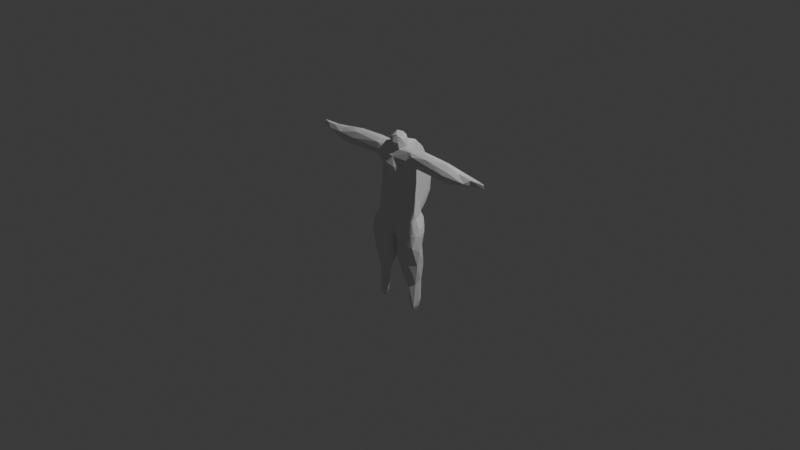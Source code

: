 # Source: bogfin_full_exo.blend  (saved by Blender 5.1.30; exported with 4.5.12 LTS)
import bpy
from mathutils import Matrix  # noqa: F401  (used for matrix-valued properties, if any)

bpy.ops.wm.read_factory_settings(use_empty=True)
scene = bpy.context.scene
scene.name = 'Scene'

# ---- collections
col_collection = bpy.data.collections.new('Collection'); scene.collection.children.link(col_collection)

# ---- world
world_world = bpy.data.worlds.new('World'); scene.world = world_world
world_world.use_nodes = True; world_world.node_tree.nodes.clear()
_N = world_world.node_tree.nodes; _L = world_world.node_tree.links
n0 = _N.new('ShaderNodeOutputWorld'); n0.name = 'World Output'; n0.location = (200, 100)
n1 = _N.new('ShaderNodeBackground'); n1.name = 'Background'; n1.location = (-200, 100)
n1.inputs[0].default_value = (0.05088, 0.05088, 0.05088, 1.0)
_L.new(n1.outputs[0], n0.inputs[0])
n0.is_active_output = True
world_world.color = (0.05088, 0.05088, 0.05088)
world_world.sun_shadow_jitter_overblur = 0.0

# ---- cameras
cam_camera = bpy.data.cameras.new('Camera')
cam_camera.clip_end = 100.0
cam_camera.ortho_scale = 7.314

# ---- lights
light_light = bpy.data.lights.new('Light', 'POINT')
light_light.energy = 1000.0
light_light.shadow_soft_size = 0.1

# ---- meshes
me_b_ziercurve_002 = bpy.data.meshes.new('BézierCurve.002')
me_b_ziercurve_002.from_pydata([(-0.3229, -0.02845, -0.2682), (-0.2379, 0.001024, -0.9833), (-0.2057, -0.0183, -0.9518), (-0.1995, 0.005093, -0.9615), (-0.2622, -0.02286, -0.9239), (-0.2383, -0.04216, -0.8987), (-0.2171, -0.04409, -0.8575), (-0.1613, -0.02057, -0.7477), (-0.2626, -0.01599, -0.6389), (-0.2269, -0.04058, -0.652), (-0.1786, -0.03947, -0.7228), (-0.1705, -0.05481, -0.6237), (-0.2932, -0.051, -0.4121), (-0.2386, -0.08218, -0.4406), (-0.142, -0.07491, -0.5222), (-0.3009, -0.0169, -0.4382), (-0.2633, -0.09733, -0.2824), (-0.08343, -0.08213, -0.3803), (-0.3001, -0.09436, -0.186), (-0.2232, -0.1135, -0.1925), (-0.171, -0.09534, -0.09151), (-0.1575, -0.09284, -0.2401), (-0.3023, -0.05968, -0.04988), (-0.3236, -0.02307, -0.07174), (-0.3024, 0.0003389, 0.01626), (-0.227, -0.0554, 0.05999), (-0.26, -0.1001, -0.09562), (-0.1691, -0.08436, 0.02845), (-0.1377, -0.02083, -0.6483), (-0.1027, -0.05746, -0.543), (-0.1012, -0.03734, -0.5693), (-0.05927, -0.04692, -0.5037), (-0.03852, 0.04989, -0.3844), (-0.03764, -0.06301, -0.1866), (-0.03221, -0.0437, -0.3924), (-0.07676, -0.08094, -0.2165), (-0.02462, -0.0143, -0.1948), (-0.002927, -0.06951, -0.09954), (-0.0034, -0.02991, -0.1396), (0.005291, -0.007976, -0.1203), (-1.14, -0.0003699, 0.7002), (-1.142, -0.01318, 0.7275), (-1.062, -0.02002, 0.7616), (-1.038, -0.01037, 0.695), (-0.9956, -0.03947, 0.7116), (-0.951, -0.01811, 0.7584), (-0.8863, -0.02485, 0.6699), (-0.8924, -0.06223, 0.693), (-0.8206, -0.06452, 0.73), (-0.7989, -0.01941, 0.7704), (-0.7792, -0.05579, 0.6492), (-0.7215, 0.01407, 0.6369), (-0.6311, -0.01418, 0.6209), (-0.5961, -0.08129, 0.6781), (-0.5973, -0.08701, 0.7327), (-0.5682, -0.0565, 0.7956), (-0.5957, -0.0572, 0.6428), (-0.6844, -0.005617, 0.8001), (-0.4432, -0.02292, 0.8199), (-0.3016, 0.02634, 0.649), (-0.2088, -0.0895, 0.7309), (-0.2391, -0.07287, 0.79), (-0.2626, -0.05828, 0.6621), (-0.2983, 0.0233, 0.8236), (-0.2541, -0.03149, 0.8216), (-0.2533, -0.002318, 0.08937), (-0.1831, -0.08652, 0.1909), (-0.2357, -0.02435, 0.1996), (-0.1958, -0.04515, 0.4739), (-0.2502, -0.009764, 0.6238), (-0.2074, 0.009809, 0.5614), (-0.1961, -0.04227, 0.5904), (-0.1068, -0.0122, 0.8167), (-0.1172, 0.01976, 0.8183), (-0.12, -0.09531, 0.1416), (0.0004072, -0.08207, 0.3344), (-0.1287, -0.08621, 0.4119), (-0.04945, -0.08843, 0.3549), (-0.1122, -0.1164, 0.5346), (-0.05712, -0.1222, 0.4412), (-0.1394, -0.08635, 0.6413), (-0.04433, -0.12, 0.6362), (-0.001096, -0.1374, 0.5314), (-0.08229, -0.03883, 0.8069), (0.002524, -0.08983, 0.7115), (-0.04341, -0.05348, 0.7785), (-0.07612, -0.05035, 0.8887), (-0.08815, 0.0006156, 0.9111), (-0.02931, -0.06091, 0.9168), (-0.0179, -0.009385, 0.9636), (-0.007233, -0.07925, 0.8587), (-0.258, 0.02752, -0.9278), (-0.2746, 0.02364, -0.8416), (-0.263, 0.06102, -0.8356), (-0.2191, 0.06438, -0.842), (-0.2059, 0.0455, -0.9094), (-0.1684, 0.01751, -0.7883), (-0.2771, 0.02397, -0.6042), (-0.2603, 0.06879, -0.6203), (-0.2276, 0.07432, -0.6364), (-0.1585, 0.03718, -0.6303), (-0.2443, 0.102, -0.4727), (-0.2974, 0.05288, -0.3985), (-0.2166, 0.08207, -0.3528), (-0.3042, 0.03393, -0.1706), (-0.2348, 0.08119, -0.2629), (-0.2006, 0.1532, -0.153), (-0.3095, 0.05143, -0.05915), (-0.2574, 0.09207, 0.03507), (-0.2043, 0.1601, -0.08095), (-0.1207, 0.0515, -0.5235), (-0.1237, 0.08603, -0.4301), (-0.1742, 0.1068, -0.266), (-0.1024, 0.093, -0.2752), (-0.05778, 0.05915, -0.1976), (-0.1127, 0.1716, -0.08059), (-0.05443, 0.1502, 0.04097), (-0.1162, 0.1276, -0.1835), (-0.06871, 0.09793, -0.1434), (-0.002761, 0.1116, -0.06295), (0.0001244, 0.1427, -0.007255), (-0.008149, 0.0255, -0.08205), (-0.1933, 0.1511, 0.04754), (-1.119, 0.02199, 0.7205), (-1.119, 0.001302, 0.7628), (-0.8485, 0.03082, 0.694), (-0.9249, 0.02504, 0.7564), (-0.9078, 0.04148, 0.7362), (-0.7834, 0.0625, 0.7499), (-0.5939, 0.04992, 0.6418), (-0.8097, 0.0397, 0.7686), (-0.588, 0.08092, 0.7231), (-0.4435, 0.07517, 0.7815), (-0.4233, 0.09086, 0.722), (-0.5677, 0.03803, 0.807), (-0.2673, 0.05838, 0.6599), (-0.2452, 0.08816, 0.7146), (-0.3081, 0.05915, 0.8073), (-0.1875, 0.1213, 0.1081), (-0.2057, 0.03952, 0.4174), (-0.2253, 0.07826, 0.1204), (-0.1813, 0.09062, 0.2272), (-0.1756, 0.0682, 0.5994), (-0.1476, 0.1093, 0.6845), (-0.1805, 0.08052, 0.7745), (-0.06938, 0.1097, 0.1136), (-0.002371, 0.07914, 0.1726), (-0.001974, 0.1038, 0.07829), (-0.1408, 0.08451, 0.3703), (-0.09052, 0.09545, 0.2284), (-0.0001249, 0.07541, 0.4389), (-0.1079, 0.1154, 0.5153), (-0.09275, 0.09533, 0.3721), (-0.07403, 0.1248, 0.6683), (-0.002612, 0.1143, 0.6345), (-0.07844, 0.1076, 0.7372), (-0.002472, 0.09609, 0.7218), (0.0001589, 0.05811, 0.7779), (-0.0688, 0.05118, 0.8037), (-0.07618, 0.0524, 0.8795), (-0.04412, 0.04476, 0.9355), (-0.004872, 0.0791, 0.8587), (0.01383, 0.04208, 0.9435), (0.04634, 0.05364, 0.9169), (0.158, -0.002437, -0.7615), (0.06186, -0.0392, -0.5043), (0.1274, -0.0662, -0.5669), (0.1089, -0.03074, -0.5756), (0.07976, 0.07118, -0.4302), (0.1465, -0.02446, -0.6643), (0.02163, -0.009887, -0.3441), (0.03803, 0.04895, -0.3866), (0.04032, -0.05841, -0.4121), (0.04333, -0.07005, -0.1924), (0.08164, -0.08176, -0.3642), (0.1438, -0.09141, -0.2352), (0.02381, -0.00998, -0.176), (0.01423, -0.06129, -0.139), (-0.008498, -0.09074, 0.04887), (0.1648, -0.09478, -0.09399), (0.2312, 0.002471, -0.9817), (0.2008, -0.01438, -0.9442), (0.1928, -0.03824, -0.8295), (0.2522, -0.03431, -0.9197), (0.2746, 0.01936, -0.842), (0.1945, -0.05215, -0.667), (0.2247, -0.08926, -0.4174), (0.2579, -0.05587, -0.5216), (0.2595, -0.01657, -0.653), (0.3033, -0.03417, -0.4178), (0.326, -0.02831, -0.2462), (0.2258, -0.1151, -0.1792), (0.2583, -0.09808, -0.2762), (0.2937, -0.09839, -0.2021), (0.3035, -0.06665, -0.06954), (0.1624, -0.08569, 0.03044), (0.2608, -0.09749, -0.09081), (0.3257, -0.004343, -0.08601), (0.3097, 0.01922, -0.006521), (0.125, -0.0951, 0.1493), (0.06537, -0.09077, 0.3726), (0.1342, -0.08517, 0.423), (0.0435, -0.1191, 0.4282), (0.04645, -0.1211, 0.6259), (0.108, -0.1163, 0.5371), (0.1283, -0.08863, 0.6388), (0.05519, -0.05218, 0.7895), (0.0169, -0.05134, 0.9355), (0.05238, -0.06381, 0.854), (0.07064, -0.03941, 0.9021), (0.1098, 0.01168, 0.8174), (0.05246, 0.0003657, 0.9427), (0.08638, -0.0004119, 0.898), (0.1042, -0.02797, 0.8116), (0.184, -0.08531, 0.1956), (0.2231, -0.05568, 0.06003), (0.2503, -0.01058, 0.09125), (0.3008, -0.02128, 0.006061), (0.2131, -0.04607, 0.3274), (0.1954, -0.03801, 0.5359), (0.2138, 0.03146, 0.357), (0.2386, -0.06444, 0.6687), (0.2229, -0.04692, 0.631), (0.229, -0.000614, 0.6115), (0.2146, -0.05611, 0.8049), (0.1898, -0.09019, 0.7221), (0.2582, -0.08108, 0.7776), (0.3001, -0.02478, 0.6468), (0.626, -0.0042, 0.6236), (0.6851, -0.08389, 0.7191), (0.4425, -0.0627, 0.7999), (0.5216, -0.06165, 0.6515), (0.5881, -0.08473, 0.6926), (0.7237, -0.03875, 0.6301), (0.4363, -0.02187, 0.8208), (0.3439, 0.02336, 0.8263), (0.727, -0.0625, 0.755), (0.6845, -0.01304, 0.8014), (0.7146, 0.02641, 0.6391), (0.8233, -0.06532, 0.6698), (0.8247, -0.01927, 0.7659), (0.9293, -0.06027, 0.7089), (0.8447, -0.01809, 0.6608), (0.9398, -0.02728, 0.6827), (0.9896, -0.02658, 0.7531), (0.9914, -0.03118, 0.7003), (1.139, -0.01048, 0.7459), (1.126, -0.01822, 0.7181), (1.136, 0.001927, 0.7031), (0.1548, 0.03008, -0.6371), (0.1204, 0.0517, -0.5236), (0.1715, 0.09222, -0.4749), (0.1034, 0.09485, -0.2578), (0.1258, 0.09246, -0.3508), (0.06451, 0.06749, -0.1963), (0.08126, 0.1174, -0.1437), (0.1201, 0.1546, -0.1395), (0.176, 0.1109, -0.2564), (0.01991, 0.05985, -0.08163), (0.04093, 0.1523, -0.06596), (0.2, 0.1542, -0.1531), (0.1356, 0.1709, -0.05888), (0.2592, 0.03271, -0.9212), (0.1722, 0.02214, -0.8079), (0.1991, 0.04349, -0.8931), (0.2152, 0.06456, -0.8345), (0.2617, 0.06086, -0.8378), (0.2229, 0.07343, -0.6415), (0.2556, 0.06844, -0.6321), (0.2782, 0.03024, -0.6), (0.2509, 0.1015, -0.4706), (0.2245, 0.07968, -0.3626), (0.2976, 0.05366, -0.3789), (0.2444, 0.07609, -0.2625), (0.2975, 0.03568, -0.1932), (0.2063, 0.1567, -0.05203), (0.251, 0.1005, 0.04325), (0.3015, 0.06003, -0.05882), (0.05957, 0.15, 0.0457), (0.1578, 0.1251, 0.106), (0.06903, 0.1013, 0.149), (0.09872, 0.09665, 0.3835), (0.1532, 0.09358, 0.2403), (0.08329, 0.119, 0.5484), (0.04578, 0.05496, 0.7927), (0.07205, 0.1041, 0.7436), (0.06132, 0.1244, 0.6715), (0.1339, 0.06506, 0.7956), (0.06647, 0.05424, 0.8691), (0.07808, 0.03887, 0.8182), (0.2031, 0.07058, 0.2585), (0.2061, 0.109, 0.1116), (0.1998, 0.1496, 0.04768), (0.2473, 0.03516, 0.09681), (0.177, 0.06482, 0.4258), (0.1997, 0.04477, 0.5026), (0.1299, 0.1128, 0.6466), (0.1964, 0.04855, 0.5904), (0.2613, 0.05954, 0.6609), (0.2928, 0.02544, 0.6479), (0.2159, 0.09289, 0.7241), (0.4164, 0.07769, 0.7829), (0.5821, 0.04929, 0.6406), (0.6241, 0.05754, 0.7869), (0.5628, 0.08258, 0.7163), (0.7972, 0.05148, 0.7635), (0.8217, 0.05148, 0.7138), (0.929, 0.03857, 0.7329), (0.9208, 0.03503, 0.7525), (0.9418, 0.01534, 0.6961), (1.1, -0.003408, 0.7594), (1.11, 0.02157, 0.734)], [], [(4, 1, 2), (5, 4, 2), (2, 7, 6), (4, 6, 9), (9, 10, 11), (13, 9, 11), (13, 11, 14), (16, 12, 13), (16, 13, 17), (18, 16, 19), (20, 19, 21), (0, 18, 23), (23, 22, 24), (18, 26, 22), (22, 26, 25), (26, 18, 19), (28, 29, 10), (30, 29, 28), (17, 14, 29), (17, 34, 33), (21, 16, 17), (21, 17, 35), (178, 21, 35), (36, 38, 33), (178, 35, 37), (38, 37, 33), (41, 44, 42), (42, 44, 45), (124, 42, 45), (45, 44, 48), (47, 53, 54), (48, 47, 54), (55, 48, 54), (52, 56, 50), (55, 54, 61), (54, 53, 60), (62, 56, 52), (59, 62, 52), (58, 55, 64), (65, 25, 67), (25, 27, 66), (25, 68, 67), (70, 68, 71), (69, 62, 59), (60, 62, 80), (64, 61, 72), (76, 66, 74), (77, 74, 75), (68, 66, 76), (77, 79, 76), (71, 68, 80), (81, 78, 82), (84, 60, 80), (80, 81, 84), (90, 86, 85), (85, 86, 83), (88, 207, 89), (1, 4, 91), (3, 2, 1), (91, 4, 92), (91, 92, 93), (94, 91, 93), (95, 3, 1), (95, 96, 3), (97, 4, 8), (93, 92, 97), (95, 94, 100), (96, 7, 2), (95, 100, 96), (98, 97, 102), (101, 98, 102), (99, 98, 101), (111, 99, 101), (111, 110, 99), (103, 111, 101), (112, 111, 103), (102, 0, 104), (112, 103, 105), (104, 23, 107), (107, 24, 108), (109, 107, 108), (109, 106, 104), (115, 106, 109), (109, 122, 115), (99, 110, 100), (110, 28, 100), (30, 110, 31), (110, 32, 31), (36, 34, 32), (117, 112, 106), (113, 112, 117), (118, 114, 117), (117, 119, 118), (118, 38, 114), (118, 121, 38), (119, 121, 118), (115, 120, 117), (116, 120, 115), (120, 119, 117), (41, 123, 40), (123, 43, 40), (124, 45, 126), (126, 45, 130), (128, 125, 127), (125, 51, 46), (130, 49, 57), (128, 131, 125), (131, 129, 125), (130, 57, 134), (129, 51, 125), (134, 132, 128), (134, 57, 58), (132, 133, 131), (135, 59, 129), (134, 137, 132), (134, 63, 137), (108, 24, 140), (138, 108, 140), (109, 108, 122), (140, 65, 139), (148, 140, 139), (139, 68, 70), (70, 69, 142), (137, 144, 132), (155, 136, 144), (63, 73, 137), (158, 137, 73), (122, 116, 115), (116, 122, 138), (138, 145, 116), (116, 145, 147), (146, 147, 145), (149, 138, 141), (149, 146, 145), (152, 146, 149), (139, 151, 148), (151, 152, 148), (143, 151, 142), (153, 154, 151), (158, 157, 155), (73, 72, 158), (160, 87, 89), (159, 161, 158), (160, 161, 159), (162, 160, 89), (161, 157, 158), (165, 167, 166), (167, 169, 166), (165, 172, 171), (174, 166, 186), (176, 173, 177), (176, 170, 173), (38, 177, 37), (176, 38, 39), (37, 175, 178), (37, 177, 173), (178, 175, 179), (178, 179, 195), (183, 181, 180), (182, 181, 183), (185, 182, 183), (188, 185, 183), (166, 185, 187), (186, 166, 187), (189, 187, 188), (186, 187, 189), (191, 175, 192), (190, 193, 189), (190, 194, 193), (179, 191, 196), (196, 191, 193), (196, 193, 194), (215, 196, 194), (198, 217, 197), (199, 178, 195), (199, 75, 178), (82, 79, 202), (200, 199, 201), (204, 82, 202), (204, 202, 201), (204, 201, 219), (84, 81, 203), (85, 84, 206), (84, 203, 205), (90, 85, 206), (207, 208, 209), (211, 207, 209), (212, 211, 209), (210, 206, 213), (212, 209, 210), (214, 215, 218), (216, 218, 215), (201, 218, 219), (205, 219, 222), (227, 222, 223), (226, 225, 229), (221, 227, 231), (224, 226, 230), (221, 232, 225), (227, 233, 231), (230, 226, 229), (234, 224, 230), (228, 233, 227), (238, 233, 228), (239, 229, 232), (230, 236, 237), (242, 233, 238), (236, 229, 241), (240, 236, 241), (240, 241, 244), (310, 244, 246), (244, 245, 247), (247, 245, 248), (247, 248, 246), (167, 165, 250), (169, 167, 249), (253, 168, 252), (253, 251, 168), (171, 170, 176), (254, 171, 176), (252, 171, 254), (255, 256, 252), (257, 253, 252), (256, 257, 252), (119, 258, 121), (255, 258, 119), (258, 39, 121), (255, 39, 258), (120, 259, 119), (255, 254, 176), (261, 256, 259), (264, 180, 181), (264, 262, 180), (265, 262, 264), (262, 184, 183), (266, 184, 262), (264, 263, 249), (265, 264, 249), (268, 265, 267), (267, 250, 251), (269, 189, 188), (271, 270, 251), (272, 270, 271), (190, 189, 272), (273, 272, 271), (274, 272, 273), (276, 277, 275), (274, 197, 190), (277, 198, 197), (261, 275, 260), (280, 278, 147), (280, 279, 278), (278, 292, 261), (282, 279, 280), (150, 154, 283), (296, 294, 281), (157, 285, 156), (286, 154, 156), (284, 285, 157), (300, 286, 285), (162, 163, 160), (163, 161, 160), (161, 284, 157), (288, 289, 284), (211, 212, 163), (289, 212, 210), (288, 212, 289), (284, 289, 210), (284, 210, 287), (291, 293, 276), (290, 293, 291), (291, 276, 292), (276, 275, 292), (293, 217, 198), (282, 290, 291), (220, 216, 293), (294, 220, 290), (294, 295, 220), (295, 219, 220), (294, 296, 297), (295, 297, 219), (297, 223, 219), (299, 223, 298), (296, 298, 297), (287, 210, 235), (300, 302, 298), (298, 302, 299), (301, 304, 300), (303, 304, 301), (303, 305, 304), (305, 306, 304), (306, 238, 302), (306, 242, 238), (305, 310, 308), (308, 307, 306), (306, 309, 242), (307, 311, 309), (308, 310, 311), (6, 4, 5), (2, 6, 5), (8, 4, 9), (10, 9, 6), (10, 6, 7), (15, 8, 12), (13, 12, 9), (9, 12, 8), (15, 12, 0), (0, 12, 18), (12, 16, 18), (19, 16, 21), (23, 18, 22), (26, 19, 20), (27, 26, 20), (10, 7, 28), (14, 11, 29), (11, 10, 29), (31, 29, 30), (17, 13, 14), (17, 29, 31), (34, 17, 31), (33, 35, 17), (34, 36, 33), (178, 20, 21), (35, 33, 37), (43, 41, 40), (124, 41, 42), (44, 41, 43), (43, 46, 44), (46, 47, 44), (48, 44, 47), (49, 45, 48), (50, 47, 46), (46, 51, 50), (51, 52, 50), (47, 50, 53), (53, 50, 56), (49, 48, 55), (55, 57, 49), (62, 53, 56), (57, 55, 58), (61, 54, 60), (64, 55, 61), (24, 22, 25), (65, 24, 25), (27, 25, 26), (25, 66, 68), (139, 67, 68), (70, 71, 69), (62, 60, 53), (71, 62, 69), (80, 62, 71), (66, 27, 74), (178, 27, 20), (74, 27, 178), (77, 76, 74), (75, 74, 178), (78, 68, 76), (80, 68, 78), (78, 76, 79), (82, 78, 79), (81, 80, 78), (84, 61, 60), (85, 61, 84), (83, 61, 85), (72, 61, 83), (72, 83, 86), (87, 72, 86), (89, 87, 86), (88, 86, 90), (88, 89, 86), (95, 1, 91), (94, 95, 91), (3, 96, 2), (97, 92, 4), (98, 93, 97), (98, 99, 93), (93, 99, 94), (99, 100, 94), (15, 97, 8), (102, 97, 15), (102, 15, 0), (102, 104, 105), (103, 102, 105), (102, 103, 101), (104, 106, 105), (106, 112, 105), (104, 0, 23), (107, 23, 24), (109, 104, 107), (96, 28, 7), (96, 100, 28), (110, 30, 28), (113, 32, 111), (111, 32, 110), (32, 34, 31), (112, 113, 111), (113, 114, 32), (117, 114, 113), (114, 36, 32), (106, 115, 117), (114, 38, 36), (38, 121, 39), (41, 124, 123), (123, 125, 43), (126, 123, 124), (125, 46, 43), (123, 127, 125), (126, 127, 123), (130, 45, 49), (130, 127, 126), (130, 128, 127), (51, 129, 52), (130, 134, 128), (52, 129, 59), (128, 132, 131), (131, 133, 129), (133, 136, 129), (136, 135, 129), (132, 144, 133), (134, 58, 63), (140, 24, 65), (138, 122, 108), (139, 65, 67), (141, 138, 140), (148, 141, 140), (59, 135, 69), (135, 142, 69), (70, 142, 139), (142, 151, 139), (133, 144, 136), (136, 142, 135), (136, 143, 142), (63, 58, 64), (73, 63, 64), (137, 158, 144), (138, 149, 145), (147, 120, 116), (148, 149, 141), (152, 149, 148), (152, 150, 146), (151, 150, 152), (151, 154, 150), (143, 136, 155), (155, 144, 158), (143, 153, 151), (155, 153, 143), (206, 210, 209, 208), (155, 157, 156), (73, 64, 72), (159, 158, 72), (159, 72, 87), (160, 159, 87), (172, 165, 166), (171, 172, 170), (174, 173, 172), (174, 172, 166), (175, 174, 186), (170, 172, 173), (175, 173, 174), (177, 38, 176), (175, 37, 173), (185, 169, 164), (185, 166, 169), (185, 164, 182), (184, 188, 183), (185, 188, 187), (189, 193, 186), (175, 186, 192), (179, 175, 191), (193, 191, 192), (192, 186, 193), (196, 195, 179), (190, 197, 194), (217, 194, 197), (201, 199, 214), (202, 79, 77), (202, 77, 200), (200, 77, 75), (75, 199, 200), (202, 200, 201), (203, 81, 82), (203, 82, 204), (205, 203, 204), (224, 206, 84), (213, 206, 224), (225, 84, 205), (207, 88, 90), (208, 90, 206), (211, 89, 207), (208, 207, 90), (214, 199, 195), (214, 195, 215), (215, 195, 196), (194, 216, 215), (217, 216, 194), (218, 201, 214), (220, 219, 218), (205, 204, 219), (223, 222, 219), (224, 84, 225), (221, 205, 222), (225, 205, 221), (226, 224, 225), (221, 222, 227), (229, 225, 232), (221, 231, 232), (234, 213, 224), (234, 235, 213), (230, 229, 236), (234, 230, 237), (239, 232, 231), (233, 239, 231), (240, 237, 236), (241, 229, 239), (242, 239, 233), (242, 243, 239), (239, 243, 241), (154, 153, 155, 156), (243, 245, 241), (244, 241, 245), (246, 244, 247), (263, 164, 169), (249, 263, 169), (250, 165, 168), (249, 167, 250), (168, 165, 171), (171, 252, 168), (251, 250, 168), (254, 255, 252), (255, 176, 39), (259, 255, 119), (256, 255, 259), (278, 261, 259), (261, 260, 256), (263, 181, 182), (264, 181, 263), (262, 183, 180), (265, 266, 262), (263, 182, 164), (249, 267, 265), (268, 266, 265), (184, 269, 188), (266, 269, 184), (268, 269, 266), (250, 267, 249), (251, 270, 267), (267, 270, 268), (268, 272, 269), (270, 272, 268), (253, 271, 251), (269, 272, 189), (253, 257, 271), (260, 273, 257), (273, 271, 257), (273, 260, 274), (272, 274, 190), (256, 260, 257), (260, 275, 277), (274, 260, 277), (276, 198, 277), (274, 277, 197), (292, 275, 261), (146, 280, 147), (147, 278, 120), (120, 278, 259), (292, 278, 279), (281, 280, 150), (280, 281, 282), (281, 294, 282), (146, 150, 280), (150, 283, 281), (283, 286, 296), (296, 281, 283), (156, 285, 286), (286, 283, 154), (284, 287, 285), (285, 287, 300), (286, 300, 296), (162, 89, 211), (161, 163, 288), (211, 163, 162), (161, 288, 284), (288, 163, 212), (279, 291, 292), (293, 216, 217), (276, 293, 198), (294, 290, 282), (282, 291, 279), (220, 218, 216), (290, 220, 293), (294, 297, 295), (297, 298, 223), (223, 299, 227), (301, 300, 287), (300, 298, 296), (235, 210, 213), (299, 228, 227), (301, 287, 235), (303, 301, 235), (299, 302, 228), (300, 304, 302), (235, 234, 237), (303, 235, 237), (228, 302, 238), (306, 302, 304), (303, 237, 305), (305, 237, 240), (305, 308, 306), (310, 305, 240), (307, 309, 306), (309, 243, 242), (310, 240, 244), (308, 311, 307), (309, 245, 243), (309, 248, 245), (309, 311, 248), (311, 310, 246), (246, 248, 311)])
me_b_ziercurve_002.auto_texspace = False
me_b_ziercurve_002.update()
me_bogfinexo = bpy.data.meshes.new('BogfinExo')
me_bogfinexo.from_pydata([(-0.004885, -0.0009107, 0.3858), (-0.02835, -0.000166, 0.6585), (-0.02047, -0.004129, 0.53), (-0.01405, -0.006548, 0.7031), (-0.02715, 0.1007, -0.06236), (-0.04505, 0.127, -0.005628), (-0.03069, 0.1799, -0.06922), (-0.04949, 0.1826, 0.01094), (-0.03134, 0.26, -0.009492), (-0.01181, 0.06529, -0.01418), (-0.007011, 0.1527, -0.1046), (-0.004505, 0.2539, -0.04993), (-0.01172, 0.3059, 0.007704), (-0.02263, 0.04262, 0.1508), (-0.03365, 0.03002, 0.3901), (-0.03385, 0.08057, 0.08152), (-0.04638, 0.07605, 0.3678), (-0.04687, 0.1299, 0.1551), (-0.04584, 0.2121, 0.413), (-0.04642, 0.2942, 0.1104), (-0.0301, 0.3518, 0.1033), (-0.04327, 0.3873, 0.3166), (-0.005717, 0.04825, 0.0831), (-0.001512, 0.4021, 0.1478), (-0.0311, 0.0435, 0.7496), (-0.04686, 0.07905, 0.5226), (-0.04633, 0.07679, 0.7069), (-0.0332, 0.1049, 0.8131), (-0.04772, 0.1429, 0.7618), (-0.04261, 0.2403, 0.7088), (-0.04633, 0.3064, 0.5521), (-0.02913, 0.2797, 0.7278), (-0.02389, 0.3572, 0.6032), (-0.02893, 0.3977, 0.4797), (-0.01264, 0.04733, 0.7784), (-0.01295, 0.2832, 0.7467), (-0.02288, 0.2003, 0.8122), (0.0002291, 0.1021, 0.8535), (-0.02834, 0.4062, 0.2144), (-0.03222, 0.4143, 0.3495), (-0.01217, 0.4369, 0.3005), (-0.01093, 0.4071, 0.5027), (0.02358, -0.00644, 0.6105), (0.01341, -0.001701, 0.7159), (0.02643, 0.09936, -0.06241), (0.01245, 0.06644, -0.01634), (0.006727, 0.1513, -0.1056), (0.01407, 0.2481, -0.0469), (0.04286, 0.1253, -0.01537), (0.03124, 0.1804, -0.0667), (0.04833, 0.1882, 0.005328), (0.03397, 0.2538, -0.006434), (0.01115, 0.05394, 0.07765), (0.01266, 0.02706, 0.2091), (0.01591, 0.00732, 0.3699), (0.008866, 0.3002, -0.004918), (0.01296, 0.3509, 0.07255), (0.02448, 0.411, 0.2067), (0.03003, 0.0492, 0.165), (0.03314, 0.02512, 0.443), (0.03335, 0.07718, 0.09273), (0.04462, 0.0815, 0.2533), (0.04682, 0.1229, 0.1877), (0.04698, 0.3275, 0.2283), (0.04633, 0.2357, 0.3539), (0.03077, 0.3426, 0.09066), (0.04229, 0.3492, 0.1715), (0.04404, 0.3783, 0.334), (0.01452, 0.08295, 0.8179), (0.0182, 0.3014, 0.7169), (0.01362, 0.3606, 0.6066), (0.0179, 0.4011, 0.5066), (0.0321, 0.01295, 0.6869), (0.03267, 0.101, 0.8136), (0.04729, 0.07765, 0.7015), (0.04548, 0.1567, 0.4591), (0.04813, 0.1322, 0.7567), (0.03061, 0.1969, 0.8007), (0.04599, 0.3217, 0.5191), (0.04406, 0.2511, 0.6854), (0.02881, 0.2572, 0.7501), (0.02856, 0.3442, 0.6073), (0.03455, 0.3757, 0.4957), (0.01488, 0.2065, 0.8145), (0.01107, 0.4379, 0.349), (0.03152, 0.4148, 0.3831)], [], [(3, 1, 2), (6, 7, 8), (11, 6, 8), (7, 5, 17), (17, 16, 18), (19, 17, 18), (19, 18, 30), (14, 13, 0), (22, 15, 9), (13, 15, 22), (20, 12, 8), (25, 1, 26), (26, 24, 27), (28, 26, 27), (29, 28, 31), (30, 18, 28), (30, 28, 29), (21, 30, 33), (33, 30, 32), (2, 14, 0), (2, 1, 14), (24, 1, 3), (24, 3, 34), (41, 33, 32), (28, 27, 36), (27, 34, 37), (36, 27, 37), (36, 35, 31), (38, 23, 20), (39, 40, 38), (39, 21, 33), (2, 0, 42), (43, 3, 42), (55, 47, 12), (49, 44, 46), (49, 46, 47), (13, 22, 52), (13, 52, 53), (0, 53, 54), (23, 56, 12), (59, 54, 58), (60, 45, 44), (61, 58, 60), (48, 60, 44), (62, 60, 48), (62, 61, 60), (50, 62, 48), (63, 62, 50), (55, 51, 47), (65, 50, 51), (56, 65, 55), (23, 65, 56), (67, 63, 66), (54, 42, 0), (68, 34, 43), (35, 83, 69), (32, 70, 41), (72, 42, 59), (43, 42, 72), (73, 43, 72), (74, 59, 61), (74, 72, 59), (74, 73, 72), (75, 61, 62), (76, 74, 75), (76, 75, 78), (79, 77, 76), (81, 70, 69), (83, 35, 36), (77, 73, 76), (57, 23, 40), (85, 67, 57), (41, 84, 40), (85, 82, 67), (85, 84, 71), (85, 71, 82), (14, 16, 15, 13), (6, 10, 4), (6, 11, 10), (8, 12, 11), (30, 29, 31, 32), (5, 4, 15), (17, 5, 15), (17, 15, 16), (19, 8, 7), (19, 7, 17), (20, 8, 19), (21, 20, 19), (21, 19, 30), (15, 4, 9), (23, 12, 20), (25, 16, 14), (25, 14, 1), (26, 1, 24), (28, 25, 26), (18, 16, 25), (28, 18, 25), (39, 33, 41, 40), (34, 27, 24), (31, 35, 32), (36, 31, 28), (38, 20, 21), (39, 38, 21), (40, 23, 38), (44, 45, 9, 4), (5, 7, 6, 4), (3, 2, 42), (46, 44, 4, 10), (10, 11, 47, 46), (48, 44, 49, 50), (12, 47, 11), (9, 45, 52, 22), (49, 51, 50), (47, 51, 49), (0, 13, 53), (62, 63, 64, 75), (56, 55, 12), (53, 52, 58), (58, 54, 53), (52, 45, 60), (52, 60, 58), (61, 59, 58), (50, 65, 66, 63), (65, 51, 55), (65, 23, 57, 66), (32, 35, 69, 70), (34, 3, 43), (83, 77, 80, 69), (41, 70, 71), (54, 59, 42), (68, 43, 73), (75, 74, 61), (76, 73, 74), (64, 78, 75), (78, 79, 76), (80, 77, 79), (79, 81, 69, 80), (63, 78, 64), (78, 81, 79), (78, 63, 67, 82), (82, 71, 70, 81), (82, 81, 78), (73, 77, 83, 37), (68, 37, 34), (83, 36, 37), (37, 68, 73), (40, 84, 57), (57, 67, 66), (85, 57, 84), (71, 84, 41)])
me_bogfinexo.auto_texspace = False
me_bogfinexo.update()
arm_humanoid = bpy.data.armatures.new('Humanoid')  # bones are not reproduced

# ---- objects
ob_light = bpy.data.objects.new('Light', light_light)
ob_camera = bpy.data.objects.new('Camera', cam_camera)
ob_humanoid = bpy.data.objects.new('Humanoid', arm_humanoid)
ob_b_ziercurve = bpy.data.objects.new('BézierCurve', me_b_ziercurve_002)
ob_bogfinexo = bpy.data.objects.new('BogfinExo', me_bogfinexo)

# ---- transforms, parenting, visibility, modifiers, constraints
ob_light.location = (4.076, 1.005, 5.904)
ob_light.rotation_euler = (0.6503, 0.05522, 1.866)
ob_light.lock_rotations_4d = False
ob_light.empty_display_type = 'ARROWS'
ob_light.color = (0.0, 0.0, 0.0, 0.0)
ob_light.lineart.crease_threshold = 0.0
ob_camera.location = (7.359, -6.926, 4.958)
ob_camera.rotation_euler = (1.109, 0.0, 0.8149)
ob_camera.lock_rotations_4d = False
ob_camera.empty_display_type = 'ARROWS'
ob_camera.color = (0.0, 0.0, 0.0, 0.0)
ob_camera.display_type = 'WIRE'
ob_camera.lineart.crease_threshold = 0.0
ob_humanoid.location = (0.0, 0.0, 0.0)
ob_b_ziercurve.location = (0.0, 0.0, 0.0)
ob_bogfinexo.location = (0.0, 0.0, 0.0)

# ---- collection membership
col_collection.objects.link(ob_light)
col_collection.objects.link(ob_camera)
col_collection.objects.link(ob_humanoid)
col_collection.objects.link(ob_b_ziercurve)
col_collection.objects.link(ob_bogfinexo)

# ---- scene / render settings (as saved in the file)
scene.camera = ob_camera
scene.frame_start = 1; scene.frame_end = 250; scene.frame_set(1)
scene.render.engine = 'BLENDER_EEVEE_NEXT'
scene.render.bake_bias = 0.0
scene.render.bake_samples = 0
scene.cycles.sampling_pattern = 'TABULATED_SOBOL'
scene.eevee.use_volume_custom_range = False
bpy.context.view_layer.update()
